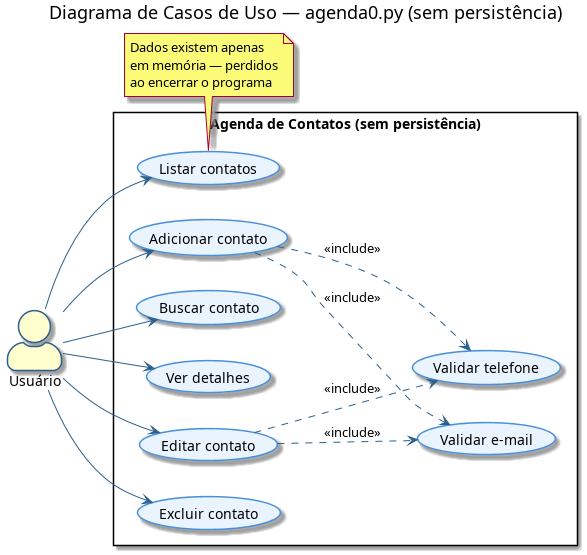

The diagram above was rendered by PlantUML. Its source (embedded in the PNG):
@startuml 01_casos_de_uso
title Diagrama de Casos de Uso — agenda0.py (sem persistência)

left to right direction
skinparam actorStyle awesome
skinparam packageStyle rectangle
skinparam usecaseBorderColor #4A90D9
skinparam usecaseBackgroundColor #EAF4FF
skinparam actorBorderColor #2C5F8A
skinparam ArrowColor #2C5F8A

actor "Usuário" as U

rectangle "Agenda de Contatos (sem persistência)" {
    usecase "Adicionar contato"   as UC1
    usecase "Listar contatos"     as UC2
    usecase "Buscar contato"      as UC3
    usecase "Ver detalhes"        as UC4
    usecase "Editar contato"      as UC5
    usecase "Excluir contato"     as UC6
    usecase "Validar e-mail"      as UC7
    usecase "Validar telefone"    as UC8
}

note bottom of UC2
  Dados existem apenas
  em memória — perdidos
  ao encerrar o programa
end note

U --> UC1
U --> UC2
U --> UC3
U --> UC4
U --> UC5
U --> UC6

UC1 ..> UC7 : <<include>>
UC1 ..> UC8 : <<include>>
UC5 ..> UC7 : <<include>>
UC5 ..> UC8 : <<include>>
@enduml